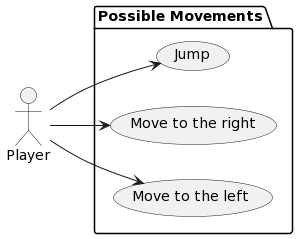

The diagram above was rendered by PlantUML. Its source (embedded in the PNG):
@startuml
left to right direction
Actor Player as u

Package "Possible Movements" {
   usecase "Jump" as UC1
   usecase "Move to the right" as UC2
   usecase "Move to the left" as UC3
}

u --> UC1
u --> UC2
u --> UC3
@enduml